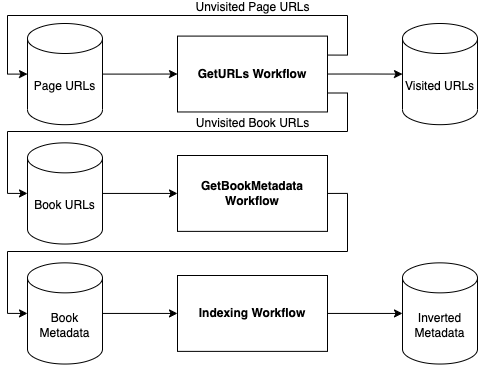

The diagram above was exported from draw.io. Its source (the exported page's mxGraphModel, read from the mxfile embedded in the PNG):
<mxGraphModel dx="954" dy="517" grid="1" gridSize="10" guides="1" tooltips="1" connect="1" arrows="1" fold="1" page="1" pageScale="1" pageWidth="850" pageHeight="1100" math="0" shadow="0">
  <root>
    <mxCell id="0" />
    <mxCell id="1" parent="0" />
    <mxCell id="IjG8e2O8FHJ4H8jmPxqb-1" value="&lt;font style=&quot;font-size: 12px;&quot;&gt;GetURLs&amp;nbsp;&lt;/font&gt;&lt;span style=&quot;background-color: initial;&quot;&gt;Workflow&lt;/span&gt;" style="rounded=0;whiteSpace=wrap;html=1;fontStyle=1" parent="1" vertex="1">
      <mxGeometry x="305" y="200.59117647058824" width="150" height="75.88235294117646" as="geometry" />
    </mxCell>
    <mxCell id="IjG8e2O8FHJ4H8jmPxqb-2" value="GetBookMetadata&lt;div&gt;Workflow&lt;/div&gt;" style="rounded=0;whiteSpace=wrap;html=1;fontStyle=1" parent="1" vertex="1">
      <mxGeometry x="305" y="319.9958823529412" width="150" height="75.88235294117646" as="geometry" />
    </mxCell>
    <mxCell id="IjG8e2O8FHJ4H8jmPxqb-7" style="edgeStyle=orthogonalEdgeStyle;rounded=0;orthogonalLoop=1;jettySize=auto;html=1;exitX=1;exitY=0.5;exitDx=0;exitDy=0;exitPerimeter=0;entryX=0;entryY=0.5;entryDx=0;entryDy=0;" parent="1" source="IjG8e2O8FHJ4H8jmPxqb-4" target="IjG8e2O8FHJ4H8jmPxqb-1" edge="1">
      <mxGeometry relative="1" as="geometry" />
    </mxCell>
    <mxCell id="IjG8e2O8FHJ4H8jmPxqb-4" value="&lt;font style=&quot;font-size: 12px;&quot;&gt;P&lt;span style=&quot;background-color: initial;&quot;&gt;age URLs&lt;/span&gt;&lt;/font&gt;" style="shape=cylinder3;whiteSpace=wrap;html=1;boundedLbl=1;backgroundOutline=1;size=15;" parent="1" vertex="1">
      <mxGeometry x="155" y="188.00411764705882" width="75" height="101.17647058823529" as="geometry" />
    </mxCell>
    <mxCell id="IjG8e2O8FHJ4H8jmPxqb-6" style="edgeStyle=orthogonalEdgeStyle;rounded=0;orthogonalLoop=1;jettySize=auto;html=1;exitX=1;exitY=0.5;exitDx=0;exitDy=0;exitPerimeter=0;entryX=0;entryY=0.5;entryDx=0;entryDy=0;" parent="1" source="IjG8e2O8FHJ4H8jmPxqb-5" target="IjG8e2O8FHJ4H8jmPxqb-2" edge="1">
      <mxGeometry relative="1" as="geometry" />
    </mxCell>
    <mxCell id="IjG8e2O8FHJ4H8jmPxqb-5" value="&lt;span style=&quot;background-color: initial;&quot;&gt;Book URLs&lt;/span&gt;" style="shape=cylinder3;whiteSpace=wrap;html=1;boundedLbl=1;backgroundOutline=1;size=15;" parent="1" vertex="1">
      <mxGeometry x="155" y="307.3488235294118" width="75" height="101.17647058823529" as="geometry" />
    </mxCell>
    <mxCell id="IjG8e2O8FHJ4H8jmPxqb-11" value="Visited URLs" style="shape=cylinder3;whiteSpace=wrap;html=1;boundedLbl=1;backgroundOutline=1;size=15;" parent="1" vertex="1">
      <mxGeometry x="530" y="188.00411764705882" width="75" height="101.17647058823529" as="geometry" />
    </mxCell>
    <mxCell id="IjG8e2O8FHJ4H8jmPxqb-20" value="Indexing&amp;nbsp;&lt;span style=&quot;background-color: initial;&quot;&gt;Workflow&lt;/span&gt;" style="rounded=0;whiteSpace=wrap;html=1;fontStyle=1" parent="1" vertex="1">
      <mxGeometry x="305" y="440.0005882352941" width="150" height="75.88235294117646" as="geometry" />
    </mxCell>
    <mxCell id="IjG8e2O8FHJ4H8jmPxqb-21" style="edgeStyle=orthogonalEdgeStyle;rounded=0;orthogonalLoop=1;jettySize=auto;html=1;exitX=1;exitY=0.5;exitDx=0;exitDy=0;exitPerimeter=0;entryX=0;entryY=0.5;entryDx=0;entryDy=0;" parent="1" source="IjG8e2O8FHJ4H8jmPxqb-22" target="IjG8e2O8FHJ4H8jmPxqb-20" edge="1">
      <mxGeometry relative="1" as="geometry" />
    </mxCell>
    <mxCell id="IjG8e2O8FHJ4H8jmPxqb-22" value="&lt;span style=&quot;background-color: initial;&quot;&gt;Book Metadata&lt;/span&gt;" style="shape=cylinder3;whiteSpace=wrap;html=1;boundedLbl=1;backgroundOutline=1;size=15;" parent="1" vertex="1">
      <mxGeometry x="155" y="427.3535294117647" width="75" height="101.17647058823529" as="geometry" />
    </mxCell>
    <mxCell id="IjG8e2O8FHJ4H8jmPxqb-30" style="edgeStyle=orthogonalEdgeStyle;rounded=0;orthogonalLoop=1;jettySize=auto;html=1;exitX=1;exitY=0.5;exitDx=0;exitDy=0;entryX=0;entryY=0.5;entryDx=0;entryDy=0;entryPerimeter=0;" parent="1" source="IjG8e2O8FHJ4H8jmPxqb-1" target="IjG8e2O8FHJ4H8jmPxqb-11" edge="1">
      <mxGeometry relative="1" as="geometry">
        <mxPoint x="517.5" y="162.64705882352942" as="targetPoint" />
      </mxGeometry>
    </mxCell>
    <mxCell id="IjG8e2O8FHJ4H8jmPxqb-31" value="Inverted&lt;div&gt;Metadata&lt;/div&gt;" style="shape=cylinder3;whiteSpace=wrap;html=1;boundedLbl=1;backgroundOutline=1;size=15;" parent="1" vertex="1">
      <mxGeometry x="530" y="427.3535294117647" width="75" height="101.17647058823529" as="geometry" />
    </mxCell>
    <mxCell id="IjG8e2O8FHJ4H8jmPxqb-32" style="edgeStyle=orthogonalEdgeStyle;rounded=0;orthogonalLoop=1;jettySize=auto;html=1;exitX=1;exitY=0.5;exitDx=0;exitDy=0;entryX=0;entryY=0.5;entryDx=0;entryDy=0;entryPerimeter=0;" parent="1" source="IjG8e2O8FHJ4H8jmPxqb-20" target="IjG8e2O8FHJ4H8jmPxqb-31" edge="1">
      <mxGeometry relative="1" as="geometry" />
    </mxCell>
    <mxCell id="IjG8e2O8FHJ4H8jmPxqb-59" style="edgeStyle=orthogonalEdgeStyle;rounded=0;orthogonalLoop=1;jettySize=auto;html=1;exitX=1;exitY=0.25;exitDx=0;exitDy=0;entryX=0;entryY=0.5;entryDx=0;entryDy=0;entryPerimeter=0;" parent="1" source="IjG8e2O8FHJ4H8jmPxqb-1" target="IjG8e2O8FHJ4H8jmPxqb-4" edge="1">
      <mxGeometry relative="1" as="geometry">
        <Array as="points">
          <mxPoint x="475" y="220" />
          <mxPoint x="475" y="180" />
          <mxPoint x="135" y="180" />
          <mxPoint x="135" y="239" />
        </Array>
      </mxGeometry>
    </mxCell>
    <mxCell id="IjG8e2O8FHJ4H8jmPxqb-60" value="&lt;span style=&quot;font-size: 12px;&quot;&gt;Unvisited Page URLs&lt;/span&gt;" style="edgeLabel;html=1;align=center;verticalAlign=middle;resizable=0;points=[];" parent="IjG8e2O8FHJ4H8jmPxqb-59" connectable="0" vertex="1">
      <mxGeometry x="-0.2598" y="1" relative="1" as="geometry">
        <mxPoint x="22" y="-10" as="offset" />
      </mxGeometry>
    </mxCell>
    <mxCell id="IjG8e2O8FHJ4H8jmPxqb-61" style="edgeStyle=orthogonalEdgeStyle;rounded=0;orthogonalLoop=1;jettySize=auto;html=1;exitX=1;exitY=0.75;exitDx=0;exitDy=0;entryX=0;entryY=0.5;entryDx=0;entryDy=0;entryPerimeter=0;" parent="1" source="IjG8e2O8FHJ4H8jmPxqb-1" target="IjG8e2O8FHJ4H8jmPxqb-5" edge="1">
      <mxGeometry relative="1" as="geometry">
        <Array as="points">
          <mxPoint x="475" y="258" />
          <mxPoint x="475" y="296" />
          <mxPoint x="135" y="296" />
          <mxPoint x="135" y="358" />
        </Array>
      </mxGeometry>
    </mxCell>
    <mxCell id="IjG8e2O8FHJ4H8jmPxqb-62" value="&lt;span style=&quot;font-size: 12px;&quot;&gt;Unvisited Book URLs&lt;/span&gt;" style="edgeLabel;html=1;align=center;verticalAlign=middle;resizable=0;points=[];" parent="IjG8e2O8FHJ4H8jmPxqb-61" connectable="0" vertex="1">
      <mxGeometry x="-0.3067" y="1" relative="1" as="geometry">
        <mxPoint x="13" y="-10" as="offset" />
      </mxGeometry>
    </mxCell>
    <mxCell id="IjG8e2O8FHJ4H8jmPxqb-64" style="edgeStyle=orthogonalEdgeStyle;rounded=0;orthogonalLoop=1;jettySize=auto;html=1;exitX=1;exitY=0.5;exitDx=0;exitDy=0;entryX=0;entryY=0.5;entryDx=0;entryDy=0;entryPerimeter=0;" parent="1" source="IjG8e2O8FHJ4H8jmPxqb-2" target="IjG8e2O8FHJ4H8jmPxqb-22" edge="1">
      <mxGeometry relative="1" as="geometry">
        <Array as="points">
          <mxPoint x="475" y="358" />
          <mxPoint x="475" y="416" />
          <mxPoint x="135" y="416" />
          <mxPoint x="135" y="478" />
        </Array>
      </mxGeometry>
    </mxCell>
  </root>
</mxGraphModel>